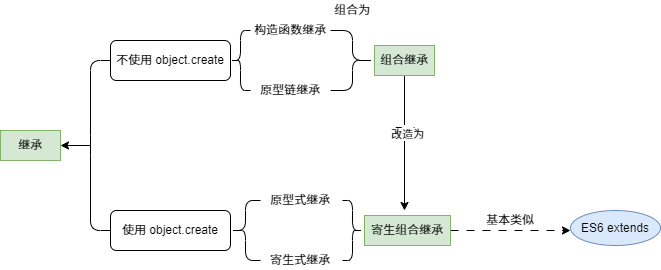

The diagram above was exported from draw.io. Its source (the exported page's mxGraphModel, read from the mxfile embedded in the PNG):
<mxGraphModel dx="1384" dy="726" grid="1" gridSize="10" guides="1" tooltips="1" connect="1" arrows="1" fold="1" page="1" pageScale="1" pageWidth="827" pageHeight="1169" math="0" shadow="0">
  <root>
    <mxCell id="0" />
    <mxCell id="1" parent="0" />
    <mxCell id="2" value="继承" style="rounded=0;whiteSpace=wrap;html=1;fillColor=#d5e8d4;strokeColor=#82b366;" vertex="1" parent="1">
      <mxGeometry x="50" y="330" width="60" height="30" as="geometry" />
    </mxCell>
    <mxCell id="10" style="edgeStyle=none;html=1;" edge="1" parent="1" source="5">
      <mxGeometry relative="1" as="geometry">
        <mxPoint x="110" y="345" as="targetPoint" />
      </mxGeometry>
    </mxCell>
    <mxCell id="5" value="" style="shape=curlyBracket;whiteSpace=wrap;html=1;rounded=1;labelPosition=left;verticalLabelPosition=middle;align=right;verticalAlign=middle;size=0;" vertex="1" parent="1">
      <mxGeometry x="140" y="260" width="20" height="170" as="geometry" />
    </mxCell>
    <mxCell id="13" value="不使用 object.create" style="rounded=1;whiteSpace=wrap;html=1;" vertex="1" parent="1">
      <mxGeometry x="160" y="240" width="120" height="40" as="geometry" />
    </mxCell>
    <mxCell id="14" value="使用 object.create" style="rounded=1;whiteSpace=wrap;html=1;" vertex="1" parent="1">
      <mxGeometry x="160" y="410" width="120" height="40" as="geometry" />
    </mxCell>
    <mxCell id="15" value="" style="shape=curlyBracket;whiteSpace=wrap;html=1;rounded=1;labelPosition=left;verticalLabelPosition=middle;align=right;verticalAlign=middle;" vertex="1" parent="1">
      <mxGeometry x="280" y="230" width="20" height="60" as="geometry" />
    </mxCell>
    <UserObject label="构造函数继承" placeholders="1" name="Variable" id="17">
      <mxCell style="text;html=1;strokeColor=none;fillColor=none;align=center;verticalAlign=middle;whiteSpace=wrap;overflow=hidden;" vertex="1" parent="1">
        <mxGeometry x="300" y="220" width="80" height="20" as="geometry" />
      </mxCell>
    </UserObject>
    <UserObject label="原型链继承" placeholders="1" name="Variable" id="18">
      <mxCell style="text;html=1;strokeColor=none;fillColor=none;align=center;verticalAlign=middle;whiteSpace=wrap;overflow=hidden;" vertex="1" parent="1">
        <mxGeometry x="300" y="280" width="80" height="20" as="geometry" />
      </mxCell>
    </UserObject>
    <mxCell id="19" value="" style="shape=curlyBracket;whiteSpace=wrap;html=1;rounded=1;flipH=1;labelPosition=right;verticalLabelPosition=middle;align=left;verticalAlign=middle;" vertex="1" parent="1">
      <mxGeometry x="380" y="230" width="44" height="60" as="geometry" />
    </mxCell>
    <UserObject label="组合为" placeholders="1" name="Variable" id="20">
      <mxCell style="text;html=1;strokeColor=none;fillColor=none;align=center;verticalAlign=middle;whiteSpace=wrap;overflow=hidden;" vertex="1" parent="1">
        <mxGeometry x="362" y="200" width="80" height="20" as="geometry" />
      </mxCell>
    </UserObject>
    <mxCell id="22" style="edgeStyle=none;html=1;" edge="1" parent="1" source="21">
      <mxGeometry relative="1" as="geometry">
        <mxPoint x="454" y="410" as="targetPoint" />
      </mxGeometry>
    </mxCell>
    <mxCell id="23" value="Text" style="edgeLabel;html=1;align=center;verticalAlign=middle;resizable=0;points=[];" vertex="1" connectable="0" parent="22">
      <mxGeometry x="-0.1901" relative="1" as="geometry">
        <mxPoint as="offset" />
      </mxGeometry>
    </mxCell>
    <mxCell id="28" value="改造为" style="edgeLabel;html=1;align=center;verticalAlign=middle;resizable=0;points=[];" vertex="1" connectable="0" parent="22">
      <mxGeometry x="-0.1457" y="2" relative="1" as="geometry">
        <mxPoint as="offset" />
      </mxGeometry>
    </mxCell>
    <mxCell id="21" value="组合继承" style="rounded=0;whiteSpace=wrap;html=1;fillColor=#d5e8d4;strokeColor=#82b366;" vertex="1" parent="1">
      <mxGeometry x="424" y="245" width="60" height="30" as="geometry" />
    </mxCell>
    <mxCell id="36" value="" style="shape=curlyBracket;whiteSpace=wrap;html=1;rounded=1;labelPosition=left;verticalLabelPosition=middle;align=right;verticalAlign=middle;" vertex="1" parent="1">
      <mxGeometry x="280" y="400" width="30" height="60" as="geometry" />
    </mxCell>
    <UserObject label="原型式继承" placeholders="1" name="Variable" id="37">
      <mxCell style="text;html=1;strokeColor=none;fillColor=none;align=center;verticalAlign=middle;whiteSpace=wrap;overflow=hidden;" vertex="1" parent="1">
        <mxGeometry x="310" y="390" width="80" height="20" as="geometry" />
      </mxCell>
    </UserObject>
    <UserObject label="寄生式继承" placeholders="1" name="Variable" id="38">
      <mxCell style="text;html=1;strokeColor=none;fillColor=none;align=center;verticalAlign=middle;whiteSpace=wrap;overflow=hidden;" vertex="1" parent="1">
        <mxGeometry x="310" y="450" width="80" height="20" as="geometry" />
      </mxCell>
    </UserObject>
    <mxCell id="39" value="" style="shape=curlyBracket;whiteSpace=wrap;html=1;rounded=1;flipH=1;labelPosition=right;verticalLabelPosition=middle;align=left;verticalAlign=middle;" vertex="1" parent="1">
      <mxGeometry x="392" y="400" width="20" height="60" as="geometry" />
    </mxCell>
    <mxCell id="43" style="edgeStyle=none;html=1;dashed=1;dashPattern=8 8;" edge="1" parent="1" source="42">
      <mxGeometry relative="1" as="geometry">
        <mxPoint x="620" y="430" as="targetPoint" />
      </mxGeometry>
    </mxCell>
    <mxCell id="42" value="寄生组合继承" style="rounded=0;whiteSpace=wrap;html=1;fillColor=#d5e8d4;strokeColor=#82b366;" vertex="1" parent="1">
      <mxGeometry x="414" y="415" width="86" height="30" as="geometry" />
    </mxCell>
    <mxCell id="46" value="ES6 extends" style="ellipse;whiteSpace=wrap;html=1;fillColor=#dae8fc;strokeColor=#6c8ebf;" vertex="1" parent="1">
      <mxGeometry x="620" y="410" width="90" height="35" as="geometry" />
    </mxCell>
    <UserObject label="基本类似" placeholders="1" name="Variable" id="47">
      <mxCell style="text;html=1;strokeColor=none;fillColor=none;align=center;verticalAlign=middle;whiteSpace=wrap;overflow=hidden;" vertex="1" parent="1">
        <mxGeometry x="520" y="410" width="80" height="20" as="geometry" />
      </mxCell>
    </UserObject>
  </root>
</mxGraphModel>